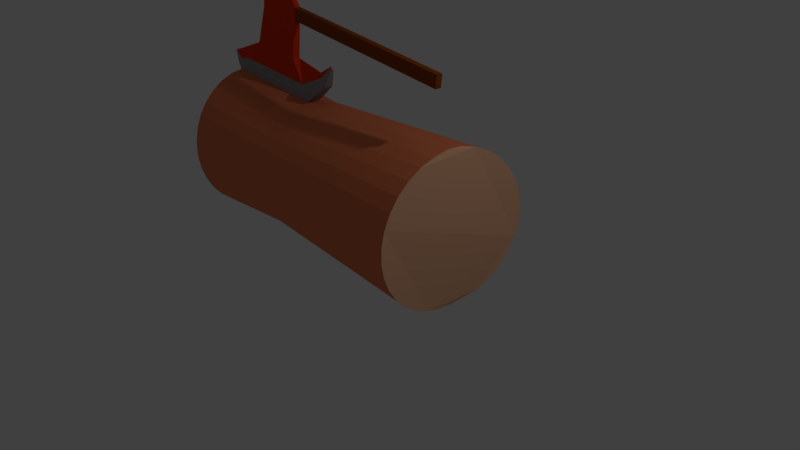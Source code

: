 # Source: tronco_hacha.blend  (saved by Blender 2.79.0; exported with 4.5.12 LTS)
import bpy
from mathutils import Matrix  # noqa: F401  (used for matrix-valued properties, if any)

bpy.ops.wm.read_factory_settings(use_empty=True)
scene = bpy.context.scene
scene.name = 'Scene'

# ---- collections
col_collection_1 = bpy.data.collections.new('Collection 1'); scene.collection.children.link(col_collection_1)

# ---- materials (node trees are filled in below, after node groups)
mat_sdafg = bpy.data.materials.new('SDAFG')
mat_sdafg.alpha_threshold = 0.0
mat_sdafg.use_transparent_shadow = False
mat_sdafg.diffuse_color = (0.8, 0.2148, 0.09281, 1.0)
mat_sdafg.roughness = 0.5
mat_sgdfg = bpy.data.materials.new('SGDFG')
mat_sgdfg.alpha_threshold = 0.0
mat_sgdfg.use_transparent_shadow = False
mat_sgdfg.diffuse_color = (0.8, 0.0467, 0.005405, 1.0)
mat_sgdfg.roughness = 0.5
mat_afdgdsfg = bpy.data.materials.new('AFDGDSFG')
mat_afdgdsfg.alpha_threshold = 0.0
mat_afdgdsfg.use_transparent_shadow = False
mat_afdgdsfg.diffuse_color = (0.3185, 0.3185, 0.3185, 1.0)
mat_afdgdsfg.roughness = 0.5
mat_khagfhbdhfgds = bpy.data.materials.new('khAGFHBDHFGDS')
mat_khagfhbdhfgds.alpha_threshold = 0.0
mat_khagfhbdhfgds.use_transparent_shadow = False
mat_khagfhbdhfgds.diffuse_color = (1.0, 0.5436, 0.3256, 1.0)
mat_khagfhbdhfgds.roughness = 0.5
mat_asdgffgfervfdagasfcdat = bpy.data.materials.new('asdgffgfervfdagasfcdat')
mat_asdgffgfervfdagasfcdat.alpha_threshold = 0.0
mat_asdgffgfervfdagasfcdat.use_transparent_shadow = False
mat_asdgffgfervfdagasfcdat.diffuse_color = (0.2957, 0.06436, 0.008735, 1.0)
mat_asdgffgfervfdagasfcdat.roughness = 0.5
mat_material = bpy.data.materials.new('Material')
mat_material.alpha_threshold = 0.0
mat_material.use_transparent_shadow = False
mat_material.roughness = 0.5
mat_material.line_color = (0.0, 0.0, 0.0, 1.0)

# ---- material node trees

# ---- world
world_world = bpy.data.worlds.new('World'); scene.world = world_world
world_world.color = (0.05088, 0.05088, 0.05088)
world_world.use_sun_shadow = False
world_world.sun_shadow_jitter_overblur = 0.0
world_world.cycles.sampling_method = 'MANUAL'

# ---- cameras
cam_camera = bpy.data.cameras.new('Camera')
cam_camera.clip_end = 100.0
cam_camera.lens = 35.0
cam_camera.sensor_width = 32.0
cam_camera.sensor_height = 18.0
cam_camera.ortho_scale = 7.314
cam_camera.dof.focus_distance = 0.0
cam_camera.dof.aperture_fstop = 128.0

# ---- lights
light_lamp = bpy.data.lights.new('Lamp', 'POINT')
light_lamp.transmission_factor = 0.0
light_lamp.cutoff_distance = 30.0
light_lamp.energy = 100.0
light_lamp.shadow_buffer_clip_start = 1.001
light_lamp.shadow_soft_size = 0.1
light_lamp.shadow_maximum_resolution = 0.006
light_lamp.use_absolute_resolution = True

# ---- meshes
me_cylinder = bpy.data.meshes.new('Cylinder')
me_cylinder.from_pydata([(-0.9031, 0.8409, -3.029), (-0.8882, 1.057, 1.145), (-0.708, 0.822, -3.029), (-0.6933, 1.035, 1.144), (-0.52, 0.7699, -3.029), (-0.5064, 0.9765, 1.137), (-0.3463, 0.6866, -3.03), (-0.3346, 0.883, 1.124), (-0.1937, 0.5754, -3.03), (-0.1846, 0.7581, 1.106), (-0.06784, 0.4404, -3.031), (-0.06199, 0.6068, 1.084), (0.02626, 0.287, -3.032), (0.0284, 0.4349, 1.057), (0.08504, 0.121, -3.034), (0.08312, 0.2489, 1.028), (0.1062, -0.05127, -3.035), (0.1015, 0.07779, 0.9929), (0.08905, -0.2231, -3.036), (0.08225, -0.1173, 0.9929), (0.03412, -0.388, -3.038), (0.02534, -0.3049, 0.9929), (-0.05643, -0.5395, -3.039), (-0.06707, -0.4778, 0.9929), (-0.1791, -0.6719, -3.04), (-0.1914, -0.6293, 0.9929), (-0.3292, -0.78, -3.041), (-0.343, -0.7537, 0.9929), (-0.501, -0.8597, -3.042), (-0.5159, -0.8461, 0.9929), (-0.6879, -0.908, -3.042), (-0.7034, -0.903, 0.9929), (-0.8826, -0.9229, -3.042), (-0.8985, -0.9222, 0.9929), (-1.078, -0.904, -3.042), (-1.094, -0.903, 0.9929), (-1.266, -0.8519, -3.042), (-1.281, -0.8461, 0.9929), (-1.439, -0.7686, -3.042), (-1.454, -0.7537, 0.9929), (-1.592, -0.6573, -3.041), (-1.606, -0.6293, 0.9929), (-1.718, -0.5224, -3.04), (-1.73, -0.4778, 0.9929), (-1.812, -0.369, -3.039), (-1.822, -0.3049, 0.9929), (-1.871, -0.203, -3.038), (-1.879, -0.1173, 0.9929), (-1.892, -0.03072, -3.036), (-1.899, 0.07779, 0.9929), (-1.875, 0.1411, -3.035), (-1.878, 0.2757, 1.005), (-1.82, 0.306, -3.033), (-1.819, 0.4601, 1.036), (-1.729, 0.4575, -3.032), (-1.725, 0.6295, 1.064), (-1.607, 0.5899, -3.031), (-1.599, 0.7774, 1.09), (-1.456, 0.698, -3.03), (-1.446, 0.8981, 1.111), (-1.285, 0.7777, -3.029), (-1.272, 0.987, 1.128), (-1.098, 0.826, -3.029), (-1.083, 1.041, 1.139), (-0.8949, 0.8683, -1.589), (-0.7258, 0.8517, -1.589), (-0.5632, 0.8024, -1.589), (-0.4134, 0.7223, -1.589), (-0.2821, 0.6145, -1.589), (-0.1743, 0.4832, -1.589), (-0.09418, 0.3333, -1.589), (-0.04486, 0.1707, -1.589), (-0.02821, 0.001646, -1.589), (-0.04486, -0.1674, -1.589), (-0.09418, -0.33, -1.589), (-0.1743, -0.4799, -1.589), (-0.2821, -0.6112, -1.589), (-0.4134, -0.719, -1.589), (-0.5632, -0.7991, -1.589), (-0.7258, -0.8484, -1.589), (-0.8949, -0.865, -1.589), (-1.064, -0.8484, -1.589), (-1.227, -0.7991, -1.589), (-1.376, -0.719, -1.589), (-1.508, -0.6112, -1.589), (-1.616, -0.4799, -1.589), (-1.696, -0.33, -1.589), (-1.745, -0.1674, -1.589), (-1.762, 0.001646, -1.589), (-1.745, 0.1707, -1.589), (-1.696, 0.3333, -1.589), (-1.616, 0.4832, -1.589), (-1.508, 0.6145, -1.589), (-1.376, 0.7223, -1.589), (-1.227, 0.8024, -1.589), (-1.064, 0.8517, -1.589), (-1.759, 0.03403, -1.591), (-1.894, -0.05312, -3.035), (-1.877, 0.1543, -3.035), (-1.746, 0.2545, -1.593), (-2.253, 0.08225, -1.883), (-2.322, 0.06526, -2.643), (-2.312, 0.1583, -2.642), (-2.242, 0.1821, -1.884), (-2.758, 0.1306, -1.806), (-2.818, 0.1155, -2.478), (-2.81, 0.1954, -2.477), (-2.75, 0.2091, -1.806), (-2.918, 0.1465, -1.792), (-2.979, 0.1314, -2.464), (-2.971, 0.2112, -2.463), (-2.91, 0.225, -1.792), (-2.53, 0.1082, 0.812), (-2.523, 0.1867, 0.812), (-2.691, 0.1241, 0.8261), (-2.683, 0.2026, 0.8261), (-1.95, 0.2247, -1.713), (-1.961, 0.06724, -1.712), (-2.071, -0.01358, -2.873), (-2.055, 0.1333, -2.872), (-1.952, -0.0245, -3.12), (-1.936, 0.1045, -3.123), (-2.008, 0.09593, -3.056), (-2.024, -0.008383, -3.054), (-2.109, 0.0171, -3.214), (-2.095, 0.06805, -3.216), (-2.111, 0.06616, -3.201), (-2.124, 0.02066, -3.199), (-2.04, 0.07014, -1.223), (-2.025, 0.1974, -1.225), (-2.144, 0.08706, -1.285), (-2.129, 0.1822, -1.286), (-2.297, 0.1163, -1.089), (-2.282, 0.1451, -1.089), (-2.328, 0.1215, -1.107), (-2.313, 0.1404, -1.108), (-1.923, -0.03529, -3.079), (-1.907, 0.1289, -3.08), (-2.031, 0.1142, -2.966), (-2.047, -0.00769, -2.965), (-3.238, 0.2068, -2.048), (-3.257, 0.202, -2.26), (-3.254, 0.2272, -2.259), (-3.235, 0.2315, -2.048), (-3.152, 0.2298, -1.983), (-3.156, 0.1914, -1.983), (-3.186, 0.184, -2.312), (-3.182, 0.2231, -2.311)], [], [(64, 1, 3, 65), (65, 3, 5, 66), (66, 5, 7, 67), (67, 7, 9, 68), (68, 9, 11, 69), (69, 11, 13, 70), (70, 13, 15, 71), (71, 15, 17, 72), (72, 17, 19, 73), (73, 19, 21, 74), (74, 21, 23, 75), (75, 23, 25, 76), (76, 25, 27, 77), (77, 27, 29, 78), (78, 29, 31, 79), (79, 31, 33, 80), (80, 33, 35, 81), (81, 35, 37, 82), (82, 37, 39, 83), (83, 39, 41, 84), (84, 41, 43, 85), (85, 43, 45, 86), (86, 45, 47, 87), (87, 47, 49, 88), (88, 49, 51, 89), (89, 51, 53, 90), (90, 53, 55, 91), (91, 55, 57, 92), (92, 57, 59, 93), (93, 59, 61, 94), (3, 1, 63, 61, 59, 57, 55, 53, 51, 49, 47, 45, 43, 41, 39, 37, 35, 33, 31, 29, 27, 25, 23, 21, 19, 17, 15, 13, 11, 9, 7, 5), (94, 61, 63, 95), (95, 63, 1, 64), (0, 2, 4, 6, 8, 10, 12, 14, 16, 18, 20, 22, 24, 26, 28, 30, 32, 34, 36, 38, 40, 42, 44, 46, 48, 50, 52, 54, 56, 58, 60, 62), (62, 95, 64, 0), (60, 94, 95, 62), (58, 93, 94, 60), (56, 92, 93, 58), (54, 91, 92, 56), (52, 90, 91, 54), (50, 89, 90, 52), (89, 50, 98, 99), (46, 87, 88, 48), (44, 86, 87, 46), (42, 85, 86, 44), (40, 84, 85, 42), (38, 83, 84, 40), (36, 82, 83, 38), (34, 81, 82, 36), (32, 80, 81, 34), (30, 79, 80, 32), (28, 78, 79, 30), (26, 77, 78, 28), (24, 76, 77, 26), (22, 75, 76, 24), (20, 74, 75, 22), (18, 73, 74, 20), (16, 72, 73, 18), (14, 71, 72, 16), (12, 70, 71, 14), (10, 69, 70, 12), (8, 68, 69, 10), (6, 67, 68, 8), (4, 66, 67, 6), (2, 65, 66, 4), (0, 64, 65, 2), (50, 48, 97, 98), (88, 89, 99, 96), (48, 88, 96, 97), (103, 102, 106, 107), (119, 98, 137, 138), (116, 119, 102, 103), (118, 117, 100, 101), (105, 104, 108, 109), (101, 100, 104, 105), (100, 103, 107, 104), (102, 101, 105, 106), (145, 144, 143, 140), (111, 108, 114, 115), (106, 105, 109, 110), (107, 106, 110, 111), (112, 113, 115, 114), (104, 107, 113, 112), (107, 111, 115, 113), (108, 104, 112, 114), (97, 96, 117, 118), (99, 98, 119, 116), (137, 136, 120, 121), (96, 99, 129, 128), (122, 121, 125, 126), (138, 137, 121, 122), (98, 97, 136, 137), (136, 139, 123, 120), (125, 124, 127, 126), (120, 123, 127, 124), (121, 120, 124, 125), (130, 134, 135, 131, 116, 103, 100, 117), (147, 146, 141, 142), (117, 96, 128, 130), (99, 116, 131, 129), (132, 133, 135, 134), (130, 128, 132, 134), (129, 131, 135, 133), (128, 129, 133, 132), (97, 118, 139, 136), (141, 140, 143, 142), (118, 101, 102, 119, 138, 122, 126, 127, 123, 139), (144, 147, 142, 143), (146, 145, 140, 141), (109, 108, 145, 146), (111, 110, 147, 144), (110, 109, 146, 147), (108, 111, 144, 145)])
me_cylinder.polygons.foreach_set('material_index', [0, 0, 0, 0, 0, 0, 0, 0, 0, 0, 0, 0, 0, 0, 0, 0, 0, 0, 0, 0, 0, 0, 0, 0, 0, 0, 0, 0, 0, 0, 3, 0, 0, 3, 0, 0, 0, 0, 0, 0, 0, 0, 0, 0, 0, 0, 0, 0, 0, 0, 0, 0, 0, 0, 0, 0, 0, 0, 0, 0, 0, 0, 0, 0, 0, 0, 0, 0, 0, 1, 2, 1, 1, 1, 1, 1, 1, 2, 4, 1, 1, 4, 4, 4, 4, 2, 2, 2, 2, 2, 2, 2, 2, 0, 2, 2, 1, 2, 2, 2, 0, 2, 2, 2, 2, 2, 1, 2, 2, 1, 1, 1, 1])
me_cylinder.materials.append(mat_sdafg)
me_cylinder.materials.append(mat_sgdfg)
me_cylinder.materials.append(mat_afdgdsfg)
me_cylinder.materials.append(mat_khagfhbdhfgds)
me_cylinder.materials.append(mat_asdgffgfervfdagasfcdat)
me_cylinder.use_remesh_preserve_volume = False
me_cylinder.use_remesh_preserve_attributes = False
me_cylinder.use_mirror_vertex_groups = False
me_cylinder.update()
me_cube = bpy.data.meshes.new('Cube')
me_cube.from_pydata([], [], [])
me_cube.materials.append(mat_material)
me_cube.use_remesh_preserve_volume = False
me_cube.use_remesh_preserve_attributes = False
me_cube.use_mirror_vertex_groups = False
me_cube.update()

# ---- objects
ob_cylinder = bpy.data.objects.new('Cylinder', me_cylinder)
ob_cube = bpy.data.objects.new('Cube', me_cube)
ob_lamp = bpy.data.objects.new('Lamp', light_lamp)
ob_camera = bpy.data.objects.new('Camera', cam_camera)

# ---- transforms, parenting, visibility, modifiers, constraints
ob_cylinder.location = (0.4632, 0.0, 0.0)
ob_cylinder.rotation_euler = (1.661, 1.484, 1.603)
ob_cylinder.lineart.crease_threshold = 0.0
ob_cube.location = (0.0, 0.0, 0.0)
ob_cube.lock_rotations_4d = False
ob_cube.empty_display_type = 'ARROWS'
ob_cube.lineart.crease_threshold = 0.0
ob_lamp.location = (4.076, 1.005, 5.904)
ob_lamp.rotation_euler = (0.6503, 0.05522, 1.866)
ob_lamp.lock_rotations_4d = False
ob_lamp.empty_display_type = 'ARROWS'
ob_lamp.color = (0.0, 0.0, 0.0, 0.0)
ob_lamp.lineart.crease_threshold = 0.0
ob_camera.location = (7.481, -6.508, 5.344)
ob_camera.rotation_euler = (1.109, 0.0, 0.8149)
ob_camera.lock_rotations_4d = False
ob_camera.empty_display_type = 'ARROWS'
ob_camera.color = (0.0, 0.0, 0.0, 0.0)
ob_camera.display_type = 'WIRE'
ob_camera.lineart.crease_threshold = 0.0

# ---- collection membership
col_collection_1.objects.link(ob_cylinder)
col_collection_1.objects.link(ob_cube)
col_collection_1.objects.link(ob_lamp)
col_collection_1.objects.link(ob_camera)

# ---- scene / render settings (as saved in the file)
scene.camera = ob_camera
scene.frame_start = 1; scene.frame_end = 250; scene.frame_set(0)
scene.render.engine = 'BLENDER_EEVEE_NEXT'
scene.render.resolution_percentage = 50
scene.render.dither_intensity = 0.0
scene.cycles.use_denoising = False
scene.cycles.samples = 128
scene.cycles.sampling_pattern = 'TABULATED_SOBOL'
scene.cycles.use_adaptive_sampling = False
scene.cycles.use_light_tree = False
scene.cycles.blur_glossy = 0.0
scene.cycles.sample_clamp_indirect = 0.0
scene.view_settings.view_transform = 'Standard'
bpy.context.view_layer.update()
